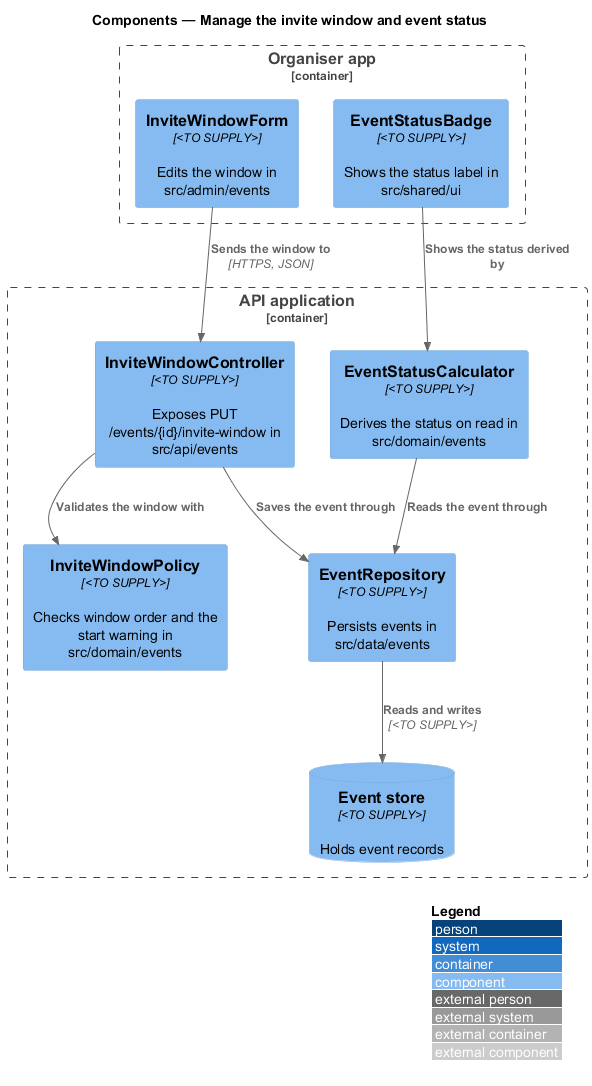

The diagram above was rendered by PlantUML. Its source (embedded in the PNG):
@startuml
!include <C4/C4_Component>
LAYOUT_WITH_LEGEND()
title Components — Manage the invite window and event status

Container_Boundary(admin, "Organiser app") {
  Component(form, "InviteWindowForm", "<TO SUPPLY>", "Edits the window in src/admin/events")
  Component(badge, "EventStatusBadge", "<TO SUPPLY>", "Shows the status label in src/shared/ui")
}
Container_Boundary(api, "API application") {
  Component(ctrl, "InviteWindowController", "<TO SUPPLY>", "Exposes PUT /events/{id}/invite-window in src/api/events")
  Component(policy, "InviteWindowPolicy", "<TO SUPPLY>", "Checks window order and the start warning in src/domain/events")
  Component(calc, "EventStatusCalculator", "<TO SUPPLY>", "Derives the status on read in src/domain/events")
  Component(repo, "EventRepository", "<TO SUPPLY>", "Persists events in src/data/events")
  ComponentDb(db, "Event store", "<TO SUPPLY>", "Holds event records")
}

Rel(form, ctrl, "Sends the window to", "HTTPS, JSON")
Rel(ctrl, policy, "Validates the window with")
Rel(ctrl, repo, "Saves the event through")
Rel(calc, repo, "Reads the event through")
Rel(badge, calc, "Shows the status derived by")
Rel(repo, db, "Reads and writes", "<TO SUPPLY>")
@enduml